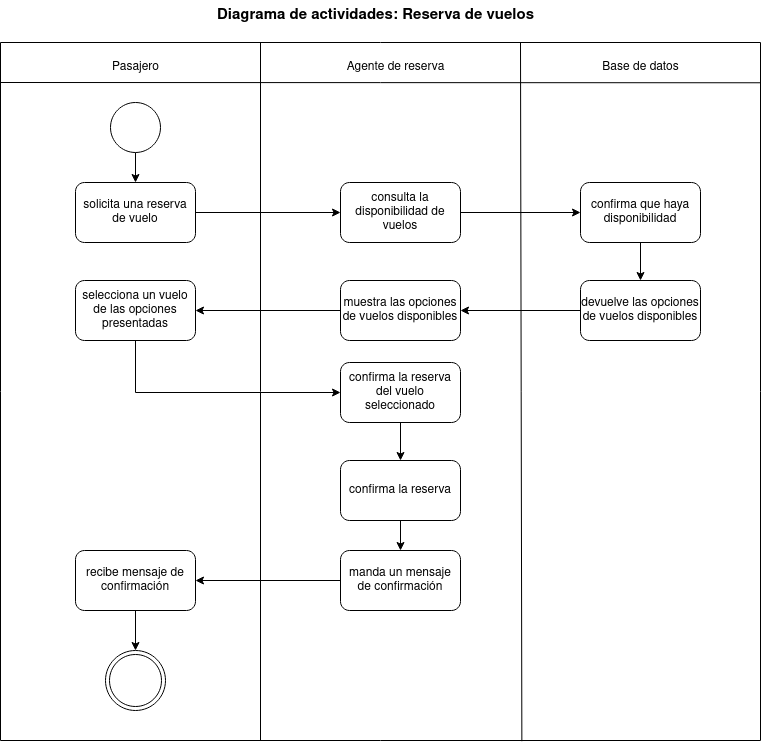

The diagram above was exported from draw.io. Its source (the exported page's mxGraphModel, read from the mxfile embedded in the PNG):
<mxGraphModel dx="1274" dy="559" grid="1" gridSize="10" guides="1" tooltips="1" connect="1" arrows="1" fold="1" page="1" pageScale="1" pageWidth="850" pageHeight="1100" math="0" shadow="0">
  <root>
    <mxCell id="0" />
    <mxCell id="1" parent="0" />
    <mxCell id="mczIlfrKlVtwNk8Oj8KG-1" value="" style="swimlane;startSize=0;" vertex="1" parent="1">
      <mxGeometry x="60" y="92" width="760" height="698" as="geometry" />
    </mxCell>
    <mxCell id="mczIlfrKlVtwNk8Oj8KG-2" value="" style="endArrow=none;html=1;rounded=0;entryX=0.313;entryY=0;entryDx=0;entryDy=0;entryPerimeter=0;exitX=0.686;exitY=1.001;exitDx=0;exitDy=0;exitPerimeter=0;" edge="1" parent="mczIlfrKlVtwNk8Oj8KG-1" source="mczIlfrKlVtwNk8Oj8KG-1">
      <mxGeometry width="50" height="50" relative="1" as="geometry">
        <mxPoint x="520" y="1140" as="sourcePoint" />
        <mxPoint x="520" as="targetPoint" />
      </mxGeometry>
    </mxCell>
    <mxCell id="mczIlfrKlVtwNk8Oj8KG-3" value="" style="endArrow=none;html=1;rounded=0;entryX=0.313;entryY=0;entryDx=0;entryDy=0;entryPerimeter=0;" edge="1" parent="mczIlfrKlVtwNk8Oj8KG-1">
      <mxGeometry width="50" height="50" relative="1" as="geometry">
        <mxPoint x="260" y="698" as="sourcePoint" />
        <mxPoint x="260.0000000000001" as="targetPoint" />
      </mxGeometry>
    </mxCell>
    <mxCell id="mczIlfrKlVtwNk8Oj8KG-4" value="" style="endArrow=none;html=1;rounded=0;entryX=1;entryY=0.078;entryDx=0;entryDy=0;entryPerimeter=0;" edge="1" parent="mczIlfrKlVtwNk8Oj8KG-1">
      <mxGeometry width="50" height="50" relative="1" as="geometry">
        <mxPoint y="40" as="sourcePoint" />
        <mxPoint x="760" y="40.27999999999997" as="targetPoint" />
      </mxGeometry>
    </mxCell>
    <mxCell id="mczIlfrKlVtwNk8Oj8KG-5" style="edgeStyle=orthogonalEdgeStyle;rounded=0;orthogonalLoop=1;jettySize=auto;html=1;exitX=0.5;exitY=1;exitDx=0;exitDy=0;entryX=0.5;entryY=0;entryDx=0;entryDy=0;" edge="1" parent="mczIlfrKlVtwNk8Oj8KG-1" source="mczIlfrKlVtwNk8Oj8KG-6" target="mczIlfrKlVtwNk8Oj8KG-8">
      <mxGeometry relative="1" as="geometry" />
    </mxCell>
    <mxCell id="mczIlfrKlVtwNk8Oj8KG-6" value="" style="ellipse;whiteSpace=wrap;html=1;aspect=fixed;" vertex="1" parent="mczIlfrKlVtwNk8Oj8KG-1">
      <mxGeometry x="110" y="60" width="50" height="50" as="geometry" />
    </mxCell>
    <mxCell id="mczIlfrKlVtwNk8Oj8KG-7" style="edgeStyle=orthogonalEdgeStyle;rounded=0;orthogonalLoop=1;jettySize=auto;html=1;exitX=1;exitY=0.5;exitDx=0;exitDy=0;entryX=0;entryY=0.5;entryDx=0;entryDy=0;" edge="1" parent="mczIlfrKlVtwNk8Oj8KG-1" source="mczIlfrKlVtwNk8Oj8KG-8" target="mczIlfrKlVtwNk8Oj8KG-10">
      <mxGeometry relative="1" as="geometry" />
    </mxCell>
    <mxCell id="mczIlfrKlVtwNk8Oj8KG-8" value="solicita una reserva de vuelo" style="rounded=1;whiteSpace=wrap;html=1;" vertex="1" parent="mczIlfrKlVtwNk8Oj8KG-1">
      <mxGeometry x="75" y="140" width="120" height="60" as="geometry" />
    </mxCell>
    <mxCell id="mczIlfrKlVtwNk8Oj8KG-9" style="edgeStyle=orthogonalEdgeStyle;rounded=0;orthogonalLoop=1;jettySize=auto;html=1;exitX=1;exitY=0.5;exitDx=0;exitDy=0;entryX=0;entryY=0.5;entryDx=0;entryDy=0;" edge="1" parent="mczIlfrKlVtwNk8Oj8KG-1" source="mczIlfrKlVtwNk8Oj8KG-10" target="mczIlfrKlVtwNk8Oj8KG-26">
      <mxGeometry relative="1" as="geometry" />
    </mxCell>
    <mxCell id="mczIlfrKlVtwNk8Oj8KG-10" value="consulta la disponibilidad de vuelos" style="rounded=1;whiteSpace=wrap;html=1;" vertex="1" parent="mczIlfrKlVtwNk8Oj8KG-1">
      <mxGeometry x="340" y="140" width="120" height="60" as="geometry" />
    </mxCell>
    <mxCell id="mczIlfrKlVtwNk8Oj8KG-63" style="edgeStyle=orthogonalEdgeStyle;rounded=0;orthogonalLoop=1;jettySize=auto;html=1;exitX=0;exitY=0.5;exitDx=0;exitDy=0;entryX=1;entryY=0.5;entryDx=0;entryDy=0;" edge="1" parent="mczIlfrKlVtwNk8Oj8KG-1" source="mczIlfrKlVtwNk8Oj8KG-12" target="mczIlfrKlVtwNk8Oj8KG-15">
      <mxGeometry relative="1" as="geometry" />
    </mxCell>
    <mxCell id="mczIlfrKlVtwNk8Oj8KG-12" value="muestra las opciones de vuelos disponibles" style="rounded=1;whiteSpace=wrap;html=1;" vertex="1" parent="mczIlfrKlVtwNk8Oj8KG-1">
      <mxGeometry x="340" y="238" width="120" height="60" as="geometry" />
    </mxCell>
    <mxCell id="mczIlfrKlVtwNk8Oj8KG-57" style="edgeStyle=orthogonalEdgeStyle;rounded=0;orthogonalLoop=1;jettySize=auto;html=1;exitX=0.5;exitY=1;exitDx=0;exitDy=0;entryX=0.5;entryY=0;entryDx=0;entryDy=0;" edge="1" parent="mczIlfrKlVtwNk8Oj8KG-1" source="mczIlfrKlVtwNk8Oj8KG-13" target="mczIlfrKlVtwNk8Oj8KG-55">
      <mxGeometry relative="1" as="geometry" />
    </mxCell>
    <mxCell id="mczIlfrKlVtwNk8Oj8KG-13" value="confirma la reserva del vuelo seleccionado" style="rounded=1;whiteSpace=wrap;html=1;" vertex="1" parent="mczIlfrKlVtwNk8Oj8KG-1">
      <mxGeometry x="340" y="320" width="120" height="60" as="geometry" />
    </mxCell>
    <mxCell id="mczIlfrKlVtwNk8Oj8KG-61" style="edgeStyle=orthogonalEdgeStyle;rounded=0;orthogonalLoop=1;jettySize=auto;html=1;exitX=0.5;exitY=1;exitDx=0;exitDy=0;entryX=0;entryY=0.5;entryDx=0;entryDy=0;" edge="1" parent="mczIlfrKlVtwNk8Oj8KG-1" source="mczIlfrKlVtwNk8Oj8KG-15" target="mczIlfrKlVtwNk8Oj8KG-13">
      <mxGeometry relative="1" as="geometry" />
    </mxCell>
    <mxCell id="mczIlfrKlVtwNk8Oj8KG-15" value="selecciona un vuelo de las opciones presentadas" style="rounded=1;whiteSpace=wrap;html=1;" vertex="1" parent="mczIlfrKlVtwNk8Oj8KG-1">
      <mxGeometry x="75" y="238" width="120" height="60" as="geometry" />
    </mxCell>
    <mxCell id="mczIlfrKlVtwNk8Oj8KG-16" value="Pasajero" style="text;html=1;align=center;verticalAlign=middle;resizable=0;points=[];autosize=1;strokeColor=none;fillColor=none;" vertex="1" parent="mczIlfrKlVtwNk8Oj8KG-1">
      <mxGeometry x="100" y="10" width="70" height="30" as="geometry" />
    </mxCell>
    <mxCell id="mczIlfrKlVtwNk8Oj8KG-17" value="Agente de reserva" style="text;html=1;align=center;verticalAlign=middle;resizable=0;points=[];autosize=1;strokeColor=none;fillColor=none;" vertex="1" parent="mczIlfrKlVtwNk8Oj8KG-1">
      <mxGeometry x="335" y="10" width="120" height="30" as="geometry" />
    </mxCell>
    <mxCell id="mczIlfrKlVtwNk8Oj8KG-18" value="Base de datos" style="text;html=1;align=center;verticalAlign=middle;resizable=0;points=[];autosize=1;strokeColor=none;fillColor=none;" vertex="1" parent="mczIlfrKlVtwNk8Oj8KG-1">
      <mxGeometry x="590" y="10" width="100" height="30" as="geometry" />
    </mxCell>
    <mxCell id="mczIlfrKlVtwNk8Oj8KG-59" style="edgeStyle=orthogonalEdgeStyle;rounded=0;orthogonalLoop=1;jettySize=auto;html=1;exitX=0.5;exitY=1;exitDx=0;exitDy=0;entryX=0.5;entryY=0;entryDx=0;entryDy=0;" edge="1" parent="mczIlfrKlVtwNk8Oj8KG-1" source="mczIlfrKlVtwNk8Oj8KG-24" target="mczIlfrKlVtwNk8Oj8KG-49">
      <mxGeometry relative="1" as="geometry" />
    </mxCell>
    <mxCell id="mczIlfrKlVtwNk8Oj8KG-24" value="recibe mensaje de confirmación" style="rounded=1;whiteSpace=wrap;html=1;" vertex="1" parent="mczIlfrKlVtwNk8Oj8KG-1">
      <mxGeometry x="75" y="508" width="120" height="60" as="geometry" />
    </mxCell>
    <mxCell id="mczIlfrKlVtwNk8Oj8KG-64" style="edgeStyle=orthogonalEdgeStyle;rounded=0;orthogonalLoop=1;jettySize=auto;html=1;exitX=0.5;exitY=1;exitDx=0;exitDy=0;entryX=0.5;entryY=0;entryDx=0;entryDy=0;" edge="1" parent="mczIlfrKlVtwNk8Oj8KG-1" source="mczIlfrKlVtwNk8Oj8KG-26" target="mczIlfrKlVtwNk8Oj8KG-52">
      <mxGeometry relative="1" as="geometry" />
    </mxCell>
    <mxCell id="mczIlfrKlVtwNk8Oj8KG-26" value="confirma que haya disponibilidad" style="rounded=1;whiteSpace=wrap;html=1;" vertex="1" parent="mczIlfrKlVtwNk8Oj8KG-1">
      <mxGeometry x="580" y="140" width="120" height="60" as="geometry" />
    </mxCell>
    <mxCell id="mczIlfrKlVtwNk8Oj8KG-49" value="" style="ellipse;shape=doubleEllipse;whiteSpace=wrap;html=1;aspect=fixed;" vertex="1" parent="mczIlfrKlVtwNk8Oj8KG-1">
      <mxGeometry x="105" y="608" width="60" height="60" as="geometry" />
    </mxCell>
    <mxCell id="mczIlfrKlVtwNk8Oj8KG-54" style="edgeStyle=orthogonalEdgeStyle;rounded=0;orthogonalLoop=1;jettySize=auto;html=1;exitX=0;exitY=0.5;exitDx=0;exitDy=0;entryX=1;entryY=0.5;entryDx=0;entryDy=0;" edge="1" parent="mczIlfrKlVtwNk8Oj8KG-1" source="mczIlfrKlVtwNk8Oj8KG-52" target="mczIlfrKlVtwNk8Oj8KG-12">
      <mxGeometry relative="1" as="geometry" />
    </mxCell>
    <mxCell id="mczIlfrKlVtwNk8Oj8KG-52" value="devuelve las opciones de vuelos disponibles" style="rounded=1;whiteSpace=wrap;html=1;" vertex="1" parent="mczIlfrKlVtwNk8Oj8KG-1">
      <mxGeometry x="580" y="238" width="120" height="60" as="geometry" />
    </mxCell>
    <mxCell id="mczIlfrKlVtwNk8Oj8KG-58" style="edgeStyle=orthogonalEdgeStyle;rounded=0;orthogonalLoop=1;jettySize=auto;html=1;exitX=0.5;exitY=1;exitDx=0;exitDy=0;entryX=0.5;entryY=0;entryDx=0;entryDy=0;" edge="1" parent="mczIlfrKlVtwNk8Oj8KG-1" source="mczIlfrKlVtwNk8Oj8KG-55" target="mczIlfrKlVtwNk8Oj8KG-56">
      <mxGeometry relative="1" as="geometry" />
    </mxCell>
    <mxCell id="mczIlfrKlVtwNk8Oj8KG-55" value="confirma la reserva" style="rounded=1;whiteSpace=wrap;html=1;" vertex="1" parent="mczIlfrKlVtwNk8Oj8KG-1">
      <mxGeometry x="340" y="418" width="120" height="60" as="geometry" />
    </mxCell>
    <mxCell id="mczIlfrKlVtwNk8Oj8KG-60" style="edgeStyle=orthogonalEdgeStyle;rounded=0;orthogonalLoop=1;jettySize=auto;html=1;exitX=0;exitY=0.5;exitDx=0;exitDy=0;entryX=1;entryY=0.5;entryDx=0;entryDy=0;" edge="1" parent="mczIlfrKlVtwNk8Oj8KG-1" source="mczIlfrKlVtwNk8Oj8KG-56" target="mczIlfrKlVtwNk8Oj8KG-24">
      <mxGeometry relative="1" as="geometry" />
    </mxCell>
    <mxCell id="mczIlfrKlVtwNk8Oj8KG-56" value="manda un mensaje de confirmación" style="rounded=1;whiteSpace=wrap;html=1;" vertex="1" parent="mczIlfrKlVtwNk8Oj8KG-1">
      <mxGeometry x="340" y="508" width="120" height="60" as="geometry" />
    </mxCell>
    <mxCell id="mczIlfrKlVtwNk8Oj8KG-51" value="&lt;font style=&quot;font-size: 15px;&quot;&gt;&lt;b&gt;Diagrama de actividades: Reserva de vuelos&lt;br&gt;&lt;/b&gt;&lt;/font&gt;" style="text;html=1;align=center;verticalAlign=middle;resizable=0;points=[];autosize=1;strokeColor=none;fillColor=none;" vertex="1" parent="1">
      <mxGeometry x="265" y="50" width="340" height="30" as="geometry" />
    </mxCell>
  </root>
</mxGraphModel>